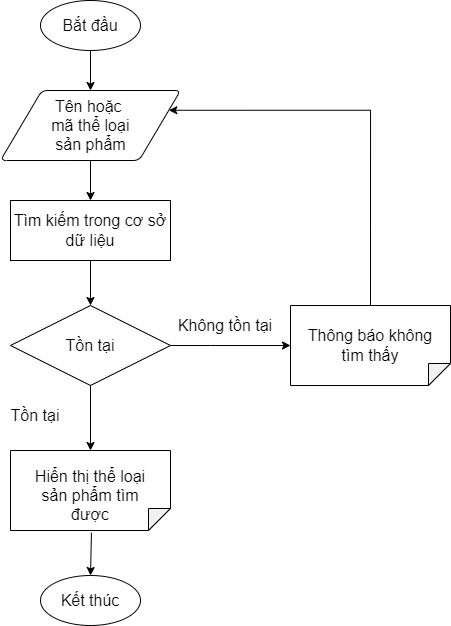

The diagram above was exported from draw.io. Its source (the exported page's mxGraphModel, read from the mxfile embedded in the PNG):
<mxGraphModel dx="-23" dy="527" grid="1" gridSize="10" guides="1" tooltips="1" connect="1" arrows="1" fold="1" page="1" pageScale="1" pageWidth="850" pageHeight="1100" math="0" shadow="0">
  <root>
    <mxCell id="0" />
    <mxCell id="1" parent="0" />
    <mxCell id="1fC0E3_8MmehTgzKSITL-28" value="" style="strokeWidth=1;html=1;shape=mxgraph.flowchart.start_1;whiteSpace=wrap;fontStyle=0;fontSize=16;" vertex="1" parent="1">
      <mxGeometry x="1120" y="90" width="100" height="50" as="geometry" />
    </mxCell>
    <mxCell id="1fC0E3_8MmehTgzKSITL-29" value="&lt;span style=&quot;font-size: 16px;&quot;&gt;&lt;font style=&quot;font-size: 16px;&quot;&gt;Bắt đầu&lt;/font&gt;&lt;/span&gt;" style="text;html=1;strokeColor=none;fillColor=none;align=center;verticalAlign=middle;whiteSpace=wrap;rounded=0;strokeWidth=1;fontStyle=0;fontSize=16;" vertex="1" parent="1">
      <mxGeometry x="1140" y="100" width="60" height="30" as="geometry" />
    </mxCell>
    <mxCell id="1fC0E3_8MmehTgzKSITL-30" value="" style="endArrow=classic;html=1;rounded=0;fontSize=16;exitX=0.5;exitY=1;exitDx=0;exitDy=0;exitPerimeter=0;fontStyle=0;strokeWidth=1;" edge="1" parent="1" source="1fC0E3_8MmehTgzKSITL-28">
      <mxGeometry width="50" height="50" relative="1" as="geometry">
        <mxPoint x="1210" y="390" as="sourcePoint" />
        <mxPoint x="1170" y="180.0000000000001" as="targetPoint" />
      </mxGeometry>
    </mxCell>
    <mxCell id="1fC0E3_8MmehTgzKSITL-31" value="" style="shape=parallelogram;html=1;strokeWidth=1;perimeter=parallelogramPerimeter;whiteSpace=wrap;rounded=1;arcSize=12;size=0.23;fontSize=16;fontStyle=0" vertex="1" parent="1">
      <mxGeometry x="1080" y="180" width="180" height="70" as="geometry" />
    </mxCell>
    <mxCell id="1fC0E3_8MmehTgzKSITL-32" value="Tên hoặc&amp;nbsp;&lt;br&gt;&amp;nbsp;mã&lt;font style=&quot;font-size: 16px&quot;&gt;&lt;span lang=&quot;VI&quot; style=&quot;line-height: 107%&quot;&gt;&amp;nbsp;thể loại&lt;/span&gt;&lt;/font&gt;&lt;span style=&quot;font-size: 13pt ; line-height: 107%&quot;&gt;&amp;nbsp;&lt;/span&gt;&lt;br&gt;sản phẩm" style="text;html=1;strokeColor=none;fillColor=none;align=center;verticalAlign=middle;whiteSpace=wrap;rounded=0;fontSize=16;fontStyle=0;strokeWidth=1;" vertex="1" parent="1">
      <mxGeometry x="1112.5" y="190" width="115" height="50" as="geometry" />
    </mxCell>
    <mxCell id="1fC0E3_8MmehTgzKSITL-33" value="" style="endArrow=classic;html=1;rounded=0;fontSize=16;strokeWidth=1;entryX=0.5;entryY=0;entryDx=0;entryDy=0;" edge="1" parent="1" target="1fC0E3_8MmehTgzKSITL-46">
      <mxGeometry width="50" height="50" relative="1" as="geometry">
        <mxPoint x="1170" y="250" as="sourcePoint" />
        <mxPoint x="1170" y="300" as="targetPoint" />
      </mxGeometry>
    </mxCell>
    <mxCell id="1fC0E3_8MmehTgzKSITL-34" value="Tồn tại" style="rhombus;whiteSpace=wrap;html=1;fontSize=16;strokeWidth=1;" vertex="1" parent="1">
      <mxGeometry x="1090" y="395" width="160" height="80" as="geometry" />
    </mxCell>
    <mxCell id="1fC0E3_8MmehTgzKSITL-35" value="Tồn tại" style="text;html=1;strokeColor=none;fillColor=none;align=center;verticalAlign=middle;whiteSpace=wrap;rounded=0;strokeWidth=1;fontStyle=0;fontSize=16;" vertex="1" parent="1">
      <mxGeometry x="1080" y="490" width="70" height="30" as="geometry" />
    </mxCell>
    <mxCell id="1fC0E3_8MmehTgzKSITL-36" value="" style="endArrow=classic;html=1;rounded=0;fontSize=16;strokeWidth=1;exitX=0.5;exitY=1;exitDx=0;exitDy=0;" edge="1" parent="1" source="1fC0E3_8MmehTgzKSITL-34" target="1fC0E3_8MmehTgzKSITL-37">
      <mxGeometry width="50" height="50" relative="1" as="geometry">
        <mxPoint x="1185" y="610" as="sourcePoint" />
        <mxPoint x="1170" y="440" as="targetPoint" />
      </mxGeometry>
    </mxCell>
    <mxCell id="1fC0E3_8MmehTgzKSITL-37" value="" style="shape=note;whiteSpace=wrap;html=1;backgroundOutline=1;darkOpacity=0.05;fontSize=16;strokeWidth=1;rotation=90;size=22;" vertex="1" parent="1">
      <mxGeometry x="1130" y="500" width="80" height="160" as="geometry" />
    </mxCell>
    <mxCell id="1fC0E3_8MmehTgzKSITL-38" value="Hiển thị thể loại&lt;br&gt;sản phẩm tìm được" style="text;html=1;strokeColor=none;fillColor=none;align=center;verticalAlign=middle;whiteSpace=wrap;rounded=0;fontSize=16;fontStyle=0;strokeWidth=1;" vertex="1" parent="1">
      <mxGeometry x="1105" y="570" width="130" height="30" as="geometry" />
    </mxCell>
    <mxCell id="1fC0E3_8MmehTgzKSITL-39" value="Không tồn tại" style="text;html=1;strokeColor=none;fillColor=none;align=center;verticalAlign=middle;whiteSpace=wrap;rounded=0;fontSize=16;" vertex="1" parent="1">
      <mxGeometry x="1250" y="400" width="110" height="30" as="geometry" />
    </mxCell>
    <mxCell id="1fC0E3_8MmehTgzKSITL-40" value="" style="endArrow=classic;html=1;rounded=0;fontSize=16;strokeWidth=1;exitX=1.026;exitY=0.494;exitDx=0;exitDy=0;exitPerimeter=0;entryX=0.5;entryY=0;entryDx=0;entryDy=0;entryPerimeter=0;" edge="1" parent="1" source="1fC0E3_8MmehTgzKSITL-37" target="1fC0E3_8MmehTgzKSITL-41">
      <mxGeometry width="50" height="50" relative="1" as="geometry">
        <mxPoint x="1210" y="270" as="sourcePoint" />
        <mxPoint x="1172" y="560" as="targetPoint" />
      </mxGeometry>
    </mxCell>
    <mxCell id="1fC0E3_8MmehTgzKSITL-41" value="&lt;span&gt;Kết thúc&lt;/span&gt;" style="strokeWidth=1;html=1;shape=mxgraph.flowchart.start_1;whiteSpace=wrap;fontStyle=0;fontSize=16;" vertex="1" parent="1">
      <mxGeometry x="1120" y="665" width="100" height="50" as="geometry" />
    </mxCell>
    <mxCell id="1fC0E3_8MmehTgzKSITL-42" value="" style="shape=note;whiteSpace=wrap;html=1;backgroundOutline=1;darkOpacity=0.05;fontSize=16;strokeWidth=1;rotation=90;size=22;" vertex="1" parent="1">
      <mxGeometry x="1410" y="355" width="80" height="160" as="geometry" />
    </mxCell>
    <mxCell id="1fC0E3_8MmehTgzKSITL-43" value="Thông báo không tìm thấy" style="text;html=1;strokeColor=none;fillColor=none;align=center;verticalAlign=middle;whiteSpace=wrap;rounded=0;fontSize=16;fontStyle=0;strokeWidth=1;" vertex="1" parent="1">
      <mxGeometry x="1385" y="420" width="130" height="30" as="geometry" />
    </mxCell>
    <mxCell id="1fC0E3_8MmehTgzKSITL-44" value="" style="edgeStyle=segmentEdgeStyle;endArrow=classic;html=1;rounded=0;exitX=0;exitY=0.5;exitDx=0;exitDy=0;exitPerimeter=0;entryX=1;entryY=0.25;entryDx=0;entryDy=0;" edge="1" parent="1" source="1fC0E3_8MmehTgzKSITL-42" target="1fC0E3_8MmehTgzKSITL-31">
      <mxGeometry width="50" height="50" relative="1" as="geometry">
        <mxPoint x="1390" y="490" as="sourcePoint" />
        <mxPoint x="1440" y="440" as="targetPoint" />
        <Array as="points">
          <mxPoint x="1450" y="200" />
        </Array>
      </mxGeometry>
    </mxCell>
    <mxCell id="1fC0E3_8MmehTgzKSITL-45" value="" style="edgeStyle=segmentEdgeStyle;endArrow=classic;html=1;rounded=0;exitX=1;exitY=0.5;exitDx=0;exitDy=0;entryX=0.5;entryY=1;entryDx=0;entryDy=0;entryPerimeter=0;" edge="1" parent="1" source="1fC0E3_8MmehTgzKSITL-34" target="1fC0E3_8MmehTgzKSITL-42">
      <mxGeometry width="50" height="50" relative="1" as="geometry">
        <mxPoint x="990" y="430" as="sourcePoint" />
        <mxPoint x="1330" y="450" as="targetPoint" />
        <Array as="points">
          <mxPoint x="1290" y="435" />
          <mxPoint x="1290" y="435" />
        </Array>
      </mxGeometry>
    </mxCell>
    <mxCell id="1fC0E3_8MmehTgzKSITL-46" value="Tìm kiếm trong cơ sở dữ liệu" style="rounded=0;whiteSpace=wrap;html=1;fontSize=16;" vertex="1" parent="1">
      <mxGeometry x="1090" y="290" width="160" height="60" as="geometry" />
    </mxCell>
    <mxCell id="1fC0E3_8MmehTgzKSITL-47" value="" style="endArrow=classic;html=1;rounded=0;fontSize=16;exitX=0.5;exitY=1;exitDx=0;exitDy=0;entryX=0.5;entryY=0;entryDx=0;entryDy=0;" edge="1" parent="1" source="1fC0E3_8MmehTgzKSITL-46" target="1fC0E3_8MmehTgzKSITL-34">
      <mxGeometry width="50" height="50" relative="1" as="geometry">
        <mxPoint x="1240" y="440" as="sourcePoint" />
        <mxPoint x="1290" y="390" as="targetPoint" />
      </mxGeometry>
    </mxCell>
  </root>
</mxGraphModel>